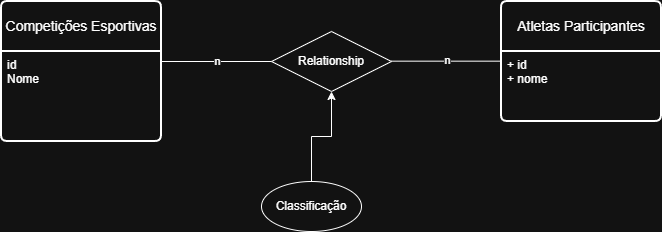

The diagram above was exported from draw.io. Its source (the exported page's mxGraphModel, read from the mxfile embedded in the PNG):
<mxGraphModel dx="1042" dy="674" grid="1" gridSize="10" guides="1" tooltips="1" connect="1" arrows="1" fold="1" page="1" pageScale="1" pageWidth="827" pageHeight="1169" math="0" shadow="0">
  <root>
    <mxCell id="0" />
    <mxCell id="1" parent="0" />
    <mxCell id="KOHozKpTyk6xqq-fl3c3-1" value="Competições Esportivas" style="swimlane;childLayout=stackLayout;horizontal=1;startSize=50;horizontalStack=0;rounded=1;fontSize=14;fontStyle=0;strokeWidth=2;resizeParent=0;resizeLast=1;shadow=0;dashed=0;align=center;arcSize=4;whiteSpace=wrap;html=1;" parent="1" vertex="1">
      <mxGeometry x="120" y="220" width="160" height="140" as="geometry" />
    </mxCell>
    <mxCell id="KOHozKpTyk6xqq-fl3c3-2" value="id&lt;div&gt;Nome&lt;/div&gt;&lt;div&gt;&lt;br&gt;&lt;/div&gt;" style="align=left;strokeColor=none;fillColor=none;spacingLeft=4;spacingRight=4;fontSize=12;verticalAlign=top;resizable=0;rotatable=0;part=1;html=1;whiteSpace=wrap;" parent="KOHozKpTyk6xqq-fl3c3-1" vertex="1">
      <mxGeometry y="50" width="160" height="90" as="geometry" />
    </mxCell>
    <mxCell id="KOHozKpTyk6xqq-fl3c3-3" value="Relationship" style="shape=rhombus;perimeter=rhombusPerimeter;whiteSpace=wrap;html=1;align=center;" parent="1" vertex="1">
      <mxGeometry x="390" y="250" width="120" height="60" as="geometry" />
    </mxCell>
    <mxCell id="KOHozKpTyk6xqq-fl3c3-4" value="Atletas Participantes" style="swimlane;childLayout=stackLayout;horizontal=1;startSize=50;horizontalStack=0;rounded=1;fontSize=14;fontStyle=0;strokeWidth=2;resizeParent=0;resizeLast=1;shadow=0;dashed=0;align=center;arcSize=4;whiteSpace=wrap;html=1;" parent="1" vertex="1">
      <mxGeometry x="620" y="220" width="160" height="120" as="geometry" />
    </mxCell>
    <mxCell id="KOHozKpTyk6xqq-fl3c3-5" value="+ id&lt;div&gt;+ nome&lt;/div&gt;" style="align=left;strokeColor=none;fillColor=none;spacingLeft=4;spacingRight=4;fontSize=12;verticalAlign=top;resizable=0;rotatable=0;part=1;html=1;whiteSpace=wrap;" parent="KOHozKpTyk6xqq-fl3c3-4" vertex="1">
      <mxGeometry y="50" width="160" height="70" as="geometry" />
    </mxCell>
    <mxCell id="KOHozKpTyk6xqq-fl3c3-7" value="" style="endArrow=none;html=1;rounded=0;" parent="1" edge="1">
      <mxGeometry relative="1" as="geometry">
        <mxPoint x="280" y="280" as="sourcePoint" />
        <mxPoint x="390" y="280" as="targetPoint" />
      </mxGeometry>
    </mxCell>
    <mxCell id="KOHozKpTyk6xqq-fl3c3-8" value="n" style="edgeLabel;html=1;align=center;verticalAlign=middle;resizable=0;points=[];" parent="KOHozKpTyk6xqq-fl3c3-7" vertex="1" connectable="0">
      <mxGeometry x="-0.0013" y="1" relative="1" as="geometry">
        <mxPoint as="offset" />
      </mxGeometry>
    </mxCell>
    <mxCell id="KOHozKpTyk6xqq-fl3c3-9" value="" style="endArrow=none;html=1;rounded=0;" parent="1" edge="1">
      <mxGeometry relative="1" as="geometry">
        <mxPoint x="510" y="279.66" as="sourcePoint" />
        <mxPoint x="620" y="279.66" as="targetPoint" />
      </mxGeometry>
    </mxCell>
    <mxCell id="KOHozKpTyk6xqq-fl3c3-10" value="n" style="edgeLabel;html=1;align=center;verticalAlign=middle;resizable=0;points=[];" parent="KOHozKpTyk6xqq-fl3c3-9" vertex="1" connectable="0">
      <mxGeometry x="-0.0013" y="1" relative="1" as="geometry">
        <mxPoint as="offset" />
      </mxGeometry>
    </mxCell>
    <mxCell id="KOHozKpTyk6xqq-fl3c3-13" style="edgeStyle=orthogonalEdgeStyle;rounded=0;orthogonalLoop=1;jettySize=auto;html=1;" parent="1" source="KOHozKpTyk6xqq-fl3c3-11" target="KOHozKpTyk6xqq-fl3c3-3" edge="1">
      <mxGeometry relative="1" as="geometry" />
    </mxCell>
    <mxCell id="KOHozKpTyk6xqq-fl3c3-11" value="Classificação" style="ellipse;whiteSpace=wrap;html=1;align=center;" parent="1" vertex="1">
      <mxGeometry x="380" y="400" width="100" height="50" as="geometry" />
    </mxCell>
  </root>
</mxGraphModel>